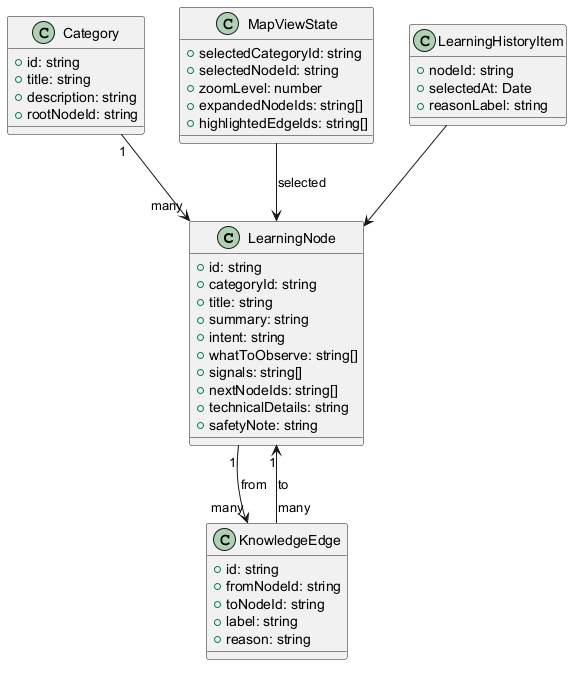

The diagram above was rendered by PlantUML. Its source (embedded in the PNG):
@startuml
skinparam shadowing false
class LearningNode {
  +id: string
  +categoryId: string
  +title: string
  +summary: string
  +intent: string
  +whatToObserve: string[]
  +signals: string[]
  +nextNodeIds: string[]
  +technicalDetails: string
  +safetyNote: string
}

class KnowledgeEdge {
  +id: string
  +fromNodeId: string
  +toNodeId: string
  +label: string
  +reason: string
}

class Category {
  +id: string
  +title: string
  +description: string
  +rootNodeId: string
}

class MapViewState {
  +selectedCategoryId: string
  +selectedNodeId: string
  +zoomLevel: number
  +expandedNodeIds: string[]
  +highlightedEdgeIds: string[]
}

class LearningHistoryItem {
  +nodeId: string
  +selectedAt: Date
  +reasonLabel: string
}

Category "1" --> "many" LearningNode
LearningNode "1" --> "many" KnowledgeEdge : from
KnowledgeEdge "many" --> "1" LearningNode : to
MapViewState --> LearningNode : selected
LearningHistoryItem --> LearningNode
@enduml